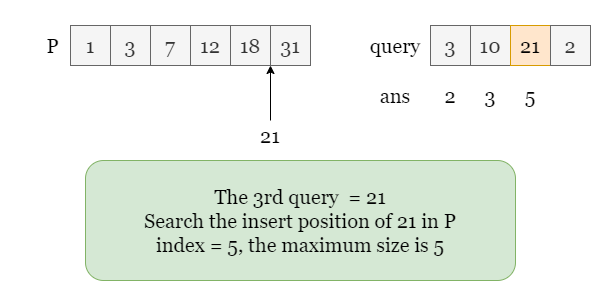

The diagram above was exported from draw.io. Its source (the exported page's mxGraphModel, read from the mxfile embedded in the PNG):
<mxGraphModel dx="898" dy="458" grid="1" gridSize="10" guides="1" tooltips="1" connect="1" arrows="1" fold="1" page="1" pageScale="1" pageWidth="600" pageHeight="300" math="0" shadow="0">
  <root>
    <mxCell id="cq92IwrOjV54h2KqwJgb-0" />
    <mxCell id="cq92IwrOjV54h2KqwJgb-1" parent="cq92IwrOjV54h2KqwJgb-0" />
    <mxCell id="NFY8YdAaVncl61cLjgXR-0" value="" style="rounded=0;whiteSpace=wrap;html=1;fontFamily=Georgia;fontSize=20;strokeColor=none;" vertex="1" parent="cq92IwrOjV54h2KqwJgb-1">
      <mxGeometry width="600" height="300" as="geometry" />
    </mxCell>
    <mxCell id="cq92IwrOjV54h2KqwJgb-2" value="3" style="rounded=0;whiteSpace=wrap;html=1;fontFamily=Georgia;fontSize=20;fillColor=#f5f5f5;strokeColor=#666666;fontColor=#333333;" vertex="1" parent="cq92IwrOjV54h2KqwJgb-1">
      <mxGeometry x="430" y="25" width="40" height="40" as="geometry" />
    </mxCell>
    <mxCell id="cq92IwrOjV54h2KqwJgb-3" value="10" style="rounded=0;whiteSpace=wrap;html=1;fontFamily=Georgia;fontSize=20;fillColor=#f5f5f5;strokeColor=#666666;fontColor=#333333;" vertex="1" parent="cq92IwrOjV54h2KqwJgb-1">
      <mxGeometry x="470" y="25" width="40" height="40" as="geometry" />
    </mxCell>
    <mxCell id="cq92IwrOjV54h2KqwJgb-4" value="21" style="rounded=0;whiteSpace=wrap;html=1;fontFamily=Georgia;fontSize=20;fillColor=#ffe6cc;strokeColor=#d79b00;" vertex="1" parent="cq92IwrOjV54h2KqwJgb-1">
      <mxGeometry x="510" y="25" width="40" height="40" as="geometry" />
    </mxCell>
    <mxCell id="cq92IwrOjV54h2KqwJgb-5" value="2" style="rounded=0;whiteSpace=wrap;html=1;fontFamily=Georgia;fontSize=20;fillColor=#f5f5f5;strokeColor=#666666;fontColor=#333333;" vertex="1" parent="cq92IwrOjV54h2KqwJgb-1">
      <mxGeometry x="550" y="25" width="40" height="40" as="geometry" />
    </mxCell>
    <mxCell id="cq92IwrOjV54h2KqwJgb-6" value="query" style="text;html=1;strokeColor=none;fillColor=none;align=center;verticalAlign=middle;whiteSpace=wrap;rounded=0;fontFamily=Georgia;fontSize=20;" vertex="1" parent="cq92IwrOjV54h2KqwJgb-1">
      <mxGeometry x="370" y="30" width="50" height="30" as="geometry" />
    </mxCell>
    <mxCell id="cq92IwrOjV54h2KqwJgb-7" value="1" style="rounded=0;whiteSpace=wrap;html=1;fontFamily=Georgia;fontSize=20;fillColor=#f5f5f5;fontColor=#333333;strokeColor=#666666;" vertex="1" parent="cq92IwrOjV54h2KqwJgb-1">
      <mxGeometry x="70" y="25" width="40" height="40" as="geometry" />
    </mxCell>
    <mxCell id="cq92IwrOjV54h2KqwJgb-8" value="3" style="rounded=0;whiteSpace=wrap;html=1;fontFamily=Georgia;fontSize=20;fillColor=#f5f5f5;fontColor=#333333;strokeColor=#666666;" vertex="1" parent="cq92IwrOjV54h2KqwJgb-1">
      <mxGeometry x="110" y="25" width="40" height="40" as="geometry" />
    </mxCell>
    <mxCell id="cq92IwrOjV54h2KqwJgb-9" value="7" style="rounded=0;whiteSpace=wrap;html=1;fontFamily=Georgia;fontSize=20;fillColor=#f5f5f5;fontColor=#333333;strokeColor=#666666;" vertex="1" parent="cq92IwrOjV54h2KqwJgb-1">
      <mxGeometry x="150" y="25" width="40" height="40" as="geometry" />
    </mxCell>
    <mxCell id="cq92IwrOjV54h2KqwJgb-10" value="12" style="rounded=0;whiteSpace=wrap;html=1;fontFamily=Georgia;fontSize=20;fillColor=#f5f5f5;fontColor=#333333;strokeColor=#666666;" vertex="1" parent="cq92IwrOjV54h2KqwJgb-1">
      <mxGeometry x="190" y="25" width="40" height="40" as="geometry" />
    </mxCell>
    <mxCell id="cq92IwrOjV54h2KqwJgb-11" value="18" style="rounded=0;whiteSpace=wrap;html=1;fontFamily=Georgia;fontSize=20;fillColor=#f5f5f5;fontColor=#333333;strokeColor=#666666;" vertex="1" parent="cq92IwrOjV54h2KqwJgb-1">
      <mxGeometry x="230" y="25" width="40" height="40" as="geometry" />
    </mxCell>
    <mxCell id="cq92IwrOjV54h2KqwJgb-12" value="31" style="rounded=0;whiteSpace=wrap;html=1;fontFamily=Georgia;fontSize=20;fillColor=#f5f5f5;fontColor=#333333;strokeColor=#666666;" vertex="1" parent="cq92IwrOjV54h2KqwJgb-1">
      <mxGeometry x="270" y="25" width="40" height="40" as="geometry" />
    </mxCell>
    <mxCell id="cq92IwrOjV54h2KqwJgb-13" value="P" style="text;html=1;strokeColor=none;fillColor=none;align=center;verticalAlign=middle;whiteSpace=wrap;rounded=0;fontFamily=Georgia;fontSize=20;" vertex="1" parent="cq92IwrOjV54h2KqwJgb-1">
      <mxGeometry x="40" y="30" width="25" height="30" as="geometry" />
    </mxCell>
    <mxCell id="cq92IwrOjV54h2KqwJgb-14" value="The 3rd query&amp;nbsp; = 21&lt;br&gt;Search the insert position of 21 in P&lt;br&gt;index = 5, the maximum size is 5" style="rounded=1;whiteSpace=wrap;html=1;fontFamily=Georgia;fontSize=20;fillColor=#d5e8d4;strokeColor=#82b366;" vertex="1" parent="cq92IwrOjV54h2KqwJgb-1">
      <mxGeometry x="85" y="160" width="430" height="120" as="geometry" />
    </mxCell>
    <mxCell id="cq92IwrOjV54h2KqwJgb-15" value="" style="endArrow=classic;html=1;rounded=0;fontFamily=Georgia;fontSize=20;" edge="1" parent="cq92IwrOjV54h2KqwJgb-1">
      <mxGeometry width="50" height="50" relative="1" as="geometry">
        <mxPoint x="270" y="120" as="sourcePoint" />
        <mxPoint x="270" y="65" as="targetPoint" />
      </mxGeometry>
    </mxCell>
    <mxCell id="cq92IwrOjV54h2KqwJgb-16" value="ans" style="text;html=1;strokeColor=none;fillColor=none;align=center;verticalAlign=middle;whiteSpace=wrap;rounded=0;fontFamily=Georgia;fontSize=20;" vertex="1" parent="cq92IwrOjV54h2KqwJgb-1">
      <mxGeometry x="365" y="80" width="60" height="30" as="geometry" />
    </mxCell>
    <mxCell id="cq92IwrOjV54h2KqwJgb-17" value="2" style="text;html=1;strokeColor=none;fillColor=none;align=center;verticalAlign=middle;whiteSpace=wrap;rounded=0;fontFamily=Georgia;fontSize=20;" vertex="1" parent="cq92IwrOjV54h2KqwJgb-1">
      <mxGeometry x="440" y="80" width="20" height="30" as="geometry" />
    </mxCell>
    <mxCell id="cq92IwrOjV54h2KqwJgb-18" value="3" style="text;html=1;strokeColor=none;fillColor=none;align=center;verticalAlign=middle;whiteSpace=wrap;rounded=0;fontFamily=Georgia;fontSize=20;" vertex="1" parent="cq92IwrOjV54h2KqwJgb-1">
      <mxGeometry x="475" y="80" width="30" height="30" as="geometry" />
    </mxCell>
    <mxCell id="cq92IwrOjV54h2KqwJgb-19" value="21" style="text;html=1;strokeColor=none;fillColor=none;align=center;verticalAlign=middle;whiteSpace=wrap;rounded=0;fontFamily=Georgia;fontSize=20;" vertex="1" parent="cq92IwrOjV54h2KqwJgb-1">
      <mxGeometry x="250" y="120" width="40" height="30" as="geometry" />
    </mxCell>
    <mxCell id="651s9e_zh2st8upMN4SS-1" value="5" style="text;html=1;strokeColor=none;fillColor=none;align=center;verticalAlign=middle;whiteSpace=wrap;rounded=0;fontFamily=Georgia;fontSize=20;" vertex="1" parent="cq92IwrOjV54h2KqwJgb-1">
      <mxGeometry x="515" y="80" width="30" height="30" as="geometry" />
    </mxCell>
  </root>
</mxGraphModel>